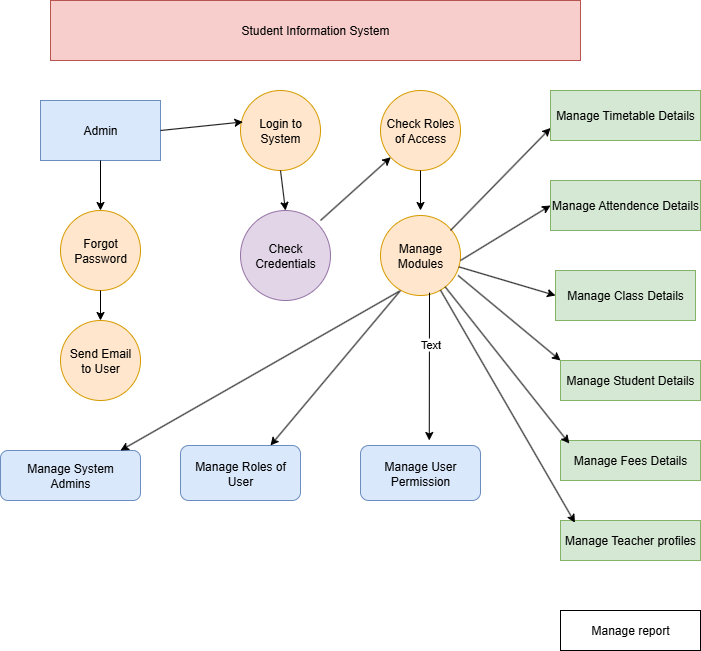

The diagram above was exported from draw.io. Its source (the exported page's mxGraphModel, read from the mxfile embedded in the PNG):
<mxGraphModel dx="1042" dy="562" grid="1" gridSize="10" guides="1" tooltips="1" connect="1" arrows="1" fold="1" page="1" pageScale="1" pageWidth="850" pageHeight="1100" math="0" shadow="0">
  <root>
    <mxCell id="0" />
    <mxCell id="1" parent="0" />
    <mxCell id="oUfuvb-erscN24q0Ff5B-1" value="Student Information System" style="rounded=0;whiteSpace=wrap;html=1;fillColor=#f8cecc;strokeColor=#b85450;" vertex="1" parent="1">
      <mxGeometry x="160" y="390" width="530" height="60" as="geometry" />
    </mxCell>
    <mxCell id="oUfuvb-erscN24q0Ff5B-2" value="Admin" style="rounded=0;whiteSpace=wrap;html=1;fillColor=#dae8fc;strokeColor=#6c8ebf;" vertex="1" parent="1">
      <mxGeometry x="150" y="490" width="120" height="60" as="geometry" />
    </mxCell>
    <mxCell id="oUfuvb-erscN24q0Ff5B-3" value="Forgot&lt;div&gt;Password&lt;/div&gt;" style="ellipse;whiteSpace=wrap;html=1;aspect=fixed;fillColor=#ffe6cc;strokeColor=#d79b00;" vertex="1" parent="1">
      <mxGeometry x="170" y="600" width="80" height="80" as="geometry" />
    </mxCell>
    <mxCell id="oUfuvb-erscN24q0Ff5B-4" value="Send Email&lt;div&gt;to User&lt;/div&gt;" style="ellipse;whiteSpace=wrap;html=1;aspect=fixed;fillColor=#ffe6cc;strokeColor=#d79b00;" vertex="1" parent="1">
      <mxGeometry x="170" y="710" width="80" height="80" as="geometry" />
    </mxCell>
    <mxCell id="oUfuvb-erscN24q0Ff5B-6" value="Check Credentials" style="ellipse;whiteSpace=wrap;html=1;aspect=fixed;fillColor=#e1d5e7;strokeColor=#9673a6;" vertex="1" parent="1">
      <mxGeometry x="350" y="600" width="90" height="90" as="geometry" />
    </mxCell>
    <mxCell id="oUfuvb-erscN24q0Ff5B-7" value="Login to System" style="ellipse;whiteSpace=wrap;html=1;aspect=fixed;fillColor=#ffe6cc;strokeColor=#d79b00;" vertex="1" parent="1">
      <mxGeometry x="350" y="480" width="80" height="80" as="geometry" />
    </mxCell>
    <mxCell id="oUfuvb-erscN24q0Ff5B-8" value="Check Roles of Access" style="ellipse;whiteSpace=wrap;html=1;aspect=fixed;fillColor=#ffe6cc;strokeColor=#d79b00;" vertex="1" parent="1">
      <mxGeometry x="490" y="480" width="80" height="80" as="geometry" />
    </mxCell>
    <mxCell id="oUfuvb-erscN24q0Ff5B-9" value="Manage Modules" style="ellipse;whiteSpace=wrap;html=1;aspect=fixed;fillColor=#ffe6cc;strokeColor=#d79b00;" vertex="1" parent="1">
      <mxGeometry x="490" y="605" width="80" height="80" as="geometry" />
    </mxCell>
    <mxCell id="oUfuvb-erscN24q0Ff5B-10" value="Manage Timetable Details" style="rounded=0;whiteSpace=wrap;html=1;fillColor=#d5e8d4;strokeColor=#82b366;" vertex="1" parent="1">
      <mxGeometry x="660" y="480" width="150" height="50" as="geometry" />
    </mxCell>
    <mxCell id="oUfuvb-erscN24q0Ff5B-12" value="Manage Attendence Details" style="rounded=0;whiteSpace=wrap;html=1;fillColor=#d5e8d4;strokeColor=#82b366;" vertex="1" parent="1">
      <mxGeometry x="660" y="570" width="150" height="50" as="geometry" />
    </mxCell>
    <mxCell id="oUfuvb-erscN24q0Ff5B-13" value="Manage Class Details" style="rounded=0;whiteSpace=wrap;html=1;fillColor=#d5e8d4;strokeColor=#82b366;" vertex="1" parent="1">
      <mxGeometry x="665" y="660" width="140" height="50" as="geometry" />
    </mxCell>
    <mxCell id="oUfuvb-erscN24q0Ff5B-14" value="Manage Student Details" style="rounded=0;whiteSpace=wrap;html=1;fillColor=#d5e8d4;strokeColor=#82b366;" vertex="1" parent="1">
      <mxGeometry x="670" y="750" width="140" height="40" as="geometry" />
    </mxCell>
    <mxCell id="oUfuvb-erscN24q0Ff5B-15" value="Manage Fees Details" style="rounded=0;whiteSpace=wrap;html=1;fillColor=#d5e8d4;strokeColor=#82b366;" vertex="1" parent="1">
      <mxGeometry x="670" y="830" width="140" height="40" as="geometry" />
    </mxCell>
    <mxCell id="oUfuvb-erscN24q0Ff5B-16" value="Manage Teacher profiles" style="rounded=0;whiteSpace=wrap;html=1;fillColor=#d5e8d4;strokeColor=#82b366;" vertex="1" parent="1">
      <mxGeometry x="670" y="910" width="140" height="40" as="geometry" />
    </mxCell>
    <mxCell id="oUfuvb-erscN24q0Ff5B-17" value="Manage report" style="rounded=0;whiteSpace=wrap;html=1;" vertex="1" parent="1">
      <mxGeometry x="670" y="1000" width="140" height="40" as="geometry" />
    </mxCell>
    <mxCell id="oUfuvb-erscN24q0Ff5B-18" value="Manage System&lt;div&gt;Admins&lt;/div&gt;" style="rounded=1;whiteSpace=wrap;html=1;fillColor=#dae8fc;strokeColor=#6c8ebf;" vertex="1" parent="1">
      <mxGeometry x="110" y="840" width="140" height="50" as="geometry" />
    </mxCell>
    <mxCell id="oUfuvb-erscN24q0Ff5B-19" value="Manage Roles of User" style="rounded=1;whiteSpace=wrap;html=1;fillColor=#dae8fc;strokeColor=#6c8ebf;" vertex="1" parent="1">
      <mxGeometry x="290" y="835" width="120" height="55" as="geometry" />
    </mxCell>
    <mxCell id="oUfuvb-erscN24q0Ff5B-20" value="Manage User Permission" style="rounded=1;whiteSpace=wrap;html=1;fillColor=#dae8fc;strokeColor=#6c8ebf;" vertex="1" parent="1">
      <mxGeometry x="470" y="835" width="120" height="55" as="geometry" />
    </mxCell>
    <mxCell id="oUfuvb-erscN24q0Ff5B-21" value="" style="endArrow=classic;html=1;rounded=0;entryX=0;entryY=0.75;entryDx=0;entryDy=0;" edge="1" parent="1" target="oUfuvb-erscN24q0Ff5B-10">
      <mxGeometry width="50" height="50" relative="1" as="geometry">
        <mxPoint x="560" y="620" as="sourcePoint" />
        <mxPoint x="610" y="570" as="targetPoint" />
      </mxGeometry>
    </mxCell>
    <mxCell id="oUfuvb-erscN24q0Ff5B-22" value="" style="endArrow=classic;html=1;rounded=0;entryX=0;entryY=0.5;entryDx=0;entryDy=0;" edge="1" parent="1" target="oUfuvb-erscN24q0Ff5B-12">
      <mxGeometry width="50" height="50" relative="1" as="geometry">
        <mxPoint x="570" y="650" as="sourcePoint" />
        <mxPoint x="620" y="600" as="targetPoint" />
      </mxGeometry>
    </mxCell>
    <mxCell id="oUfuvb-erscN24q0Ff5B-23" value="" style="endArrow=classic;html=1;rounded=0;entryX=0;entryY=0.5;entryDx=0;entryDy=0;" edge="1" parent="1" source="oUfuvb-erscN24q0Ff5B-9" target="oUfuvb-erscN24q0Ff5B-13">
      <mxGeometry width="50" height="50" relative="1" as="geometry">
        <mxPoint x="560" y="710" as="sourcePoint" />
        <mxPoint x="610" y="660" as="targetPoint" />
      </mxGeometry>
    </mxCell>
    <mxCell id="oUfuvb-erscN24q0Ff5B-24" value="" style="endArrow=classic;html=1;rounded=0;entryX=0;entryY=0;entryDx=0;entryDy=0;exitX=0.97;exitY=0.75;exitDx=0;exitDy=0;exitPerimeter=0;" edge="1" parent="1" source="oUfuvb-erscN24q0Ff5B-9" target="oUfuvb-erscN24q0Ff5B-14">
      <mxGeometry width="50" height="50" relative="1" as="geometry">
        <mxPoint x="550" y="740" as="sourcePoint" />
        <mxPoint x="600" y="690" as="targetPoint" />
      </mxGeometry>
    </mxCell>
    <mxCell id="oUfuvb-erscN24q0Ff5B-25" value="" style="endArrow=classic;html=1;rounded=0;entryX=0.063;entryY=0.075;entryDx=0;entryDy=0;entryPerimeter=0;" edge="1" parent="1" source="oUfuvb-erscN24q0Ff5B-9" target="oUfuvb-erscN24q0Ff5B-15">
      <mxGeometry width="50" height="50" relative="1" as="geometry">
        <mxPoint x="570" y="790" as="sourcePoint" />
        <mxPoint x="620" y="740" as="targetPoint" />
      </mxGeometry>
    </mxCell>
    <mxCell id="oUfuvb-erscN24q0Ff5B-26" value="" style="endArrow=classic;html=1;rounded=0;entryX=0.103;entryY=0.055;entryDx=0;entryDy=0;entryPerimeter=0;" edge="1" parent="1" source="oUfuvb-erscN24q0Ff5B-9" target="oUfuvb-erscN24q0Ff5B-16">
      <mxGeometry width="50" height="50" relative="1" as="geometry">
        <mxPoint x="530" y="810" as="sourcePoint" />
        <mxPoint x="580" y="760" as="targetPoint" />
      </mxGeometry>
    </mxCell>
    <mxCell id="oUfuvb-erscN24q0Ff5B-27" value="" style="endArrow=classic;html=1;rounded=0;entryX=0.857;entryY=0;entryDx=0;entryDy=0;entryPerimeter=0;exitX=0.23;exitY=0.95;exitDx=0;exitDy=0;exitPerimeter=0;" edge="1" parent="1" source="oUfuvb-erscN24q0Ff5B-9" target="oUfuvb-erscN24q0Ff5B-18">
      <mxGeometry width="50" height="50" relative="1" as="geometry">
        <mxPoint x="460" y="750" as="sourcePoint" />
        <mxPoint x="510" y="700" as="targetPoint" />
      </mxGeometry>
    </mxCell>
    <mxCell id="oUfuvb-erscN24q0Ff5B-28" value="" style="endArrow=classic;html=1;rounded=0;entryX=0.75;entryY=0;entryDx=0;entryDy=0;" edge="1" parent="1" target="oUfuvb-erscN24q0Ff5B-19">
      <mxGeometry width="50" height="50" relative="1" as="geometry">
        <mxPoint x="510" y="680" as="sourcePoint" />
        <mxPoint x="450" y="760" as="targetPoint" />
      </mxGeometry>
    </mxCell>
    <mxCell id="oUfuvb-erscN24q0Ff5B-29" value="" style="endArrow=classic;html=1;rounded=0;entryX=0.573;entryY=0.051;entryDx=0;entryDy=0;entryPerimeter=0;" edge="1" parent="1">
      <mxGeometry width="50" height="50" relative="1" as="geometry">
        <mxPoint x="539" y="682.19" as="sourcePoint" />
        <mxPoint x="538.76" y="829.9950000000001" as="targetPoint" />
      </mxGeometry>
    </mxCell>
    <mxCell id="oUfuvb-erscN24q0Ff5B-32" value="Text" style="edgeLabel;html=1;align=center;verticalAlign=middle;resizable=0;points=[];" vertex="1" connectable="0" parent="oUfuvb-erscN24q0Ff5B-29">
      <mxGeometry x="-0.3099" y="1" relative="1" as="geometry">
        <mxPoint as="offset" />
      </mxGeometry>
    </mxCell>
    <mxCell id="oUfuvb-erscN24q0Ff5B-30" value="" style="endArrow=classic;html=1;rounded=0;exitX=0.5;exitY=1;exitDx=0;exitDy=0;" edge="1" parent="1" source="oUfuvb-erscN24q0Ff5B-8">
      <mxGeometry width="50" height="50" relative="1" as="geometry">
        <mxPoint x="530" y="570" as="sourcePoint" />
        <mxPoint x="530" y="600" as="targetPoint" />
      </mxGeometry>
    </mxCell>
    <mxCell id="oUfuvb-erscN24q0Ff5B-31" value="" style="endArrow=classic;html=1;rounded=0;" edge="1" parent="1" target="oUfuvb-erscN24q0Ff5B-8">
      <mxGeometry width="50" height="50" relative="1" as="geometry">
        <mxPoint x="430" y="610" as="sourcePoint" />
        <mxPoint x="480" y="560" as="targetPoint" />
      </mxGeometry>
    </mxCell>
    <mxCell id="oUfuvb-erscN24q0Ff5B-33" value="" style="endArrow=classic;html=1;rounded=0;entryX=0.5;entryY=0;entryDx=0;entryDy=0;exitX=0.5;exitY=1;exitDx=0;exitDy=0;" edge="1" parent="1" source="oUfuvb-erscN24q0Ff5B-7" target="oUfuvb-erscN24q0Ff5B-6">
      <mxGeometry width="50" height="50" relative="1" as="geometry">
        <mxPoint x="350" y="630" as="sourcePoint" />
        <mxPoint x="400" y="580" as="targetPoint" />
      </mxGeometry>
    </mxCell>
    <mxCell id="oUfuvb-erscN24q0Ff5B-34" value="" style="endArrow=classic;html=1;rounded=0;entryX=0.03;entryY=0.393;entryDx=0;entryDy=0;entryPerimeter=0;exitX=1;exitY=0.5;exitDx=0;exitDy=0;" edge="1" parent="1" source="oUfuvb-erscN24q0Ff5B-2" target="oUfuvb-erscN24q0Ff5B-7">
      <mxGeometry width="50" height="50" relative="1" as="geometry">
        <mxPoint x="290" y="550" as="sourcePoint" />
        <mxPoint x="340" y="500" as="targetPoint" />
      </mxGeometry>
    </mxCell>
    <mxCell id="oUfuvb-erscN24q0Ff5B-35" value="" style="endArrow=classic;html=1;rounded=0;entryX=0.5;entryY=0;entryDx=0;entryDy=0;exitX=0.5;exitY=1;exitDx=0;exitDy=0;" edge="1" parent="1" source="oUfuvb-erscN24q0Ff5B-2" target="oUfuvb-erscN24q0Ff5B-3">
      <mxGeometry width="50" height="50" relative="1" as="geometry">
        <mxPoint x="170" y="590" as="sourcePoint" />
        <mxPoint x="220" y="540" as="targetPoint" />
      </mxGeometry>
    </mxCell>
    <mxCell id="oUfuvb-erscN24q0Ff5B-36" value="" style="endArrow=classic;html=1;rounded=0;entryX=0.5;entryY=0;entryDx=0;entryDy=0;exitX=0.5;exitY=1;exitDx=0;exitDy=0;" edge="1" parent="1" source="oUfuvb-erscN24q0Ff5B-3" target="oUfuvb-erscN24q0Ff5B-4">
      <mxGeometry width="50" height="50" relative="1" as="geometry">
        <mxPoint x="170" y="740" as="sourcePoint" />
        <mxPoint x="220" y="690" as="targetPoint" />
      </mxGeometry>
    </mxCell>
  </root>
</mxGraphModel>